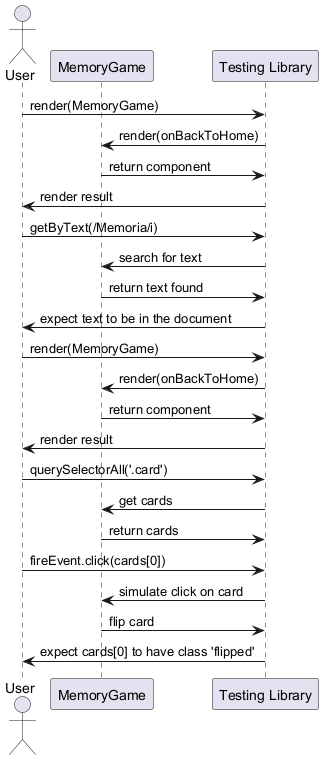

The diagram above was rendered by PlantUML. Its source (embedded in the PNG):
@startuml
actor User
participant "MemoryGame" as Game
participant "Testing Library" as Library

User -> Library : render(MemoryGame)
Library -> Game : render(onBackToHome)
Game -> Library : return component
Library -> User : render result

User -> Library : getByText(/Memoria/i)
Library -> Game : search for text
Game -> Library : return text found
Library -> User : expect text to be in the document

User -> Library : render(MemoryGame)
Library -> Game : render(onBackToHome)
Game -> Library : return component
Library -> User : render result

User -> Library : querySelectorAll('.card')
Library -> Game : get cards
Game -> Library : return cards

User -> Library : fireEvent.click(cards[0])
Library -> Game : simulate click on card
Game -> Library : flip card
Library -> User : expect cards[0] to have class 'flipped'

@enduml